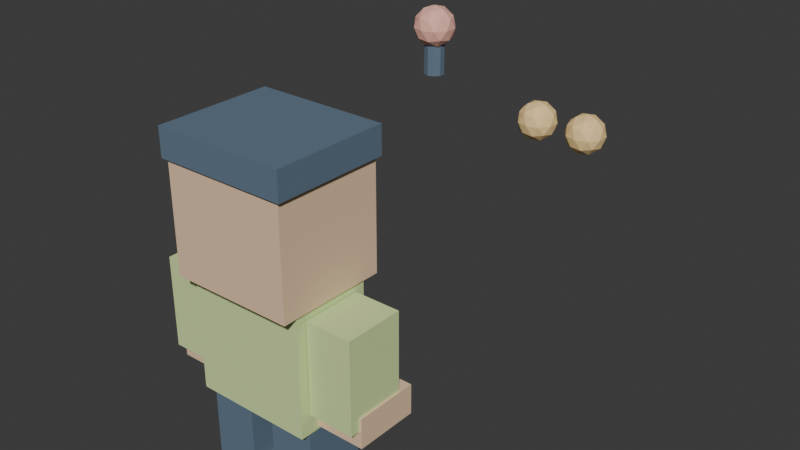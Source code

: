 # Source: arcade.blend  (saved by Blender 5.2.44; exported with 4.5.12 LTS)
import bpy
from mathutils import Matrix  # noqa: F401  (used for matrix-valued properties, if any)

bpy.ops.wm.read_factory_settings(use_empty=True)
scene = bpy.context.scene
scene.name = 'Scene'

# ---- collections
col_collection = bpy.data.collections.new('Collection'); scene.collection.children.link(col_collection)

# ---- materials (node trees are filled in below, after node groups)
mat_lime_003 = bpy.data.materials.new('lime.003')
mat_lime_003.diffuse_color = (0.66, 0.82, 0.37, 1.0)
mat_skin_003 = bpy.data.materials.new('skin.003')
mat_skin_003.diffuse_color = (0.86, 0.61, 0.4, 1.0)
mat_ink_003 = bpy.data.materials.new('ink.003')
mat_ink_003.diffuse_color = (0.12, 0.18, 0.25, 1.0)
mat_cream_003 = bpy.data.materials.new('cream.003')
mat_cream_003.diffuse_color = (0.93, 0.87, 0.71, 1.0)
mat_coral_003 = bpy.data.materials.new('coral.003')
mat_coral_003.diffuse_color = (0.91, 0.48, 0.39, 1.0)
mat_gold_003 = bpy.data.materials.new('gold.003')
mat_gold_003.diffuse_color = (0.96, 0.68, 0.31, 1.0)

# ---- material node trees
mat_lime_003.use_nodes = True; mat_lime_003.node_tree.nodes.clear()
_N = mat_lime_003.node_tree.nodes; _L = mat_lime_003.node_tree.links
n0 = _N.new('ShaderNodeBsdfPrincipled'); n0.name = 'Principled BSDF'; n0.location = (-200, 100)
n0.inputs[0].default_value = (0.66, 0.82, 0.37, 1.0)
n0.inputs[2].default_value = 0.82
n0.inputs[10].default_value = 0.005
n1 = _N.new('ShaderNodeOutputMaterial'); n1.name = 'Material Output'; n1.location = (200, 100)
_L.new(n0.outputs[0], n1.inputs[0])
n1.is_active_output = True
mat_skin_003.use_nodes = True; mat_skin_003.node_tree.nodes.clear()
_N = mat_skin_003.node_tree.nodes; _L = mat_skin_003.node_tree.links
n0 = _N.new('ShaderNodeBsdfPrincipled'); n0.name = 'Principled BSDF'; n0.location = (-200, 100)
n0.inputs[0].default_value = (0.86, 0.61, 0.4, 1.0)
n0.inputs[2].default_value = 0.82
n0.inputs[10].default_value = 0.005
n1 = _N.new('ShaderNodeOutputMaterial'); n1.name = 'Material Output'; n1.location = (200, 100)
_L.new(n0.outputs[0], n1.inputs[0])
n1.is_active_output = True
mat_ink_003.use_nodes = True; mat_ink_003.node_tree.nodes.clear()
_N = mat_ink_003.node_tree.nodes; _L = mat_ink_003.node_tree.links
n0 = _N.new('ShaderNodeBsdfPrincipled'); n0.name = 'Principled BSDF'; n0.location = (-200, 100)
n0.inputs[0].default_value = (0.12, 0.18, 0.25, 1.0)
n0.inputs[2].default_value = 0.82
n0.inputs[10].default_value = 0.005
n1 = _N.new('ShaderNodeOutputMaterial'); n1.name = 'Material Output'; n1.location = (200, 100)
_L.new(n0.outputs[0], n1.inputs[0])
n1.is_active_output = True
mat_cream_003.use_nodes = True; mat_cream_003.node_tree.nodes.clear()
_N = mat_cream_003.node_tree.nodes; _L = mat_cream_003.node_tree.links
n0 = _N.new('ShaderNodeBsdfPrincipled'); n0.name = 'Principled BSDF'; n0.location = (-200, 100)
n0.inputs[0].default_value = (0.93, 0.87, 0.71, 1.0)
n0.inputs[2].default_value = 0.82
n0.inputs[10].default_value = 0.005
n1 = _N.new('ShaderNodeOutputMaterial'); n1.name = 'Material Output'; n1.location = (200, 100)
_L.new(n0.outputs[0], n1.inputs[0])
n1.is_active_output = True
mat_coral_003.use_nodes = True; mat_coral_003.node_tree.nodes.clear()
_N = mat_coral_003.node_tree.nodes; _L = mat_coral_003.node_tree.links
n0 = _N.new('ShaderNodeBsdfPrincipled'); n0.name = 'Principled BSDF'; n0.location = (-200, 100)
n0.inputs[0].default_value = (0.91, 0.48, 0.39, 1.0)
n0.inputs[2].default_value = 0.82
n0.inputs[10].default_value = 0.005
n1 = _N.new('ShaderNodeOutputMaterial'); n1.name = 'Material Output'; n1.location = (200, 100)
_L.new(n0.outputs[0], n1.inputs[0])
n1.is_active_output = True
mat_gold_003.use_nodes = True; mat_gold_003.node_tree.nodes.clear()
_N = mat_gold_003.node_tree.nodes; _L = mat_gold_003.node_tree.links
n0 = _N.new('ShaderNodeBsdfPrincipled'); n0.name = 'Principled BSDF'; n0.location = (-200, 100)
n0.inputs[0].default_value = (0.96, 0.68, 0.31, 1.0)
n0.inputs[2].default_value = 0.82
n0.inputs[10].default_value = 0.005
n1 = _N.new('ShaderNodeOutputMaterial'); n1.name = 'Material Output'; n1.location = (200, 100)
_L.new(n0.outputs[0], n1.inputs[0])
n1.is_active_output = True

# ---- world
world_world = bpy.data.worlds.new('World'); scene.world = world_world
world_world.use_nodes = True; world_world.node_tree.nodes.clear()
_N = world_world.node_tree.nodes; _L = world_world.node_tree.links
n0 = _N.new('ShaderNodeOutputWorld'); n0.name = 'World Output'; n0.location = (200, 100)
n1 = _N.new('ShaderNodeBackground'); n1.name = 'Background'; n1.location = (-200, 100)
n1.inputs[0].default_value = (0.05088, 0.05088, 0.05088, 1.0)
_L.new(n1.outputs[0], n0.inputs[0])
n0.is_active_output = True
world_world.color = (0.05088, 0.05088, 0.05088)
world_world.sun_shadow_jitter_overblur = 0.0

# ---- meshes
me_cube_052 = bpy.data.meshes.new('Cube.052')
me_cube_052.from_pydata([(-0.3, -0.2, -0.32), (-0.3, -0.2, 0.32), (-0.3, 0.2, -0.32), (-0.3, 0.2, 0.32), (0.3, -0.2, -0.32), (0.3, -0.2, 0.32), (0.3, 0.2, -0.32), (0.3, 0.2, 0.32)], [], [(0, 1, 3, 2), (2, 3, 7, 6), (6, 7, 5, 4), (4, 5, 1, 0), (2, 6, 4, 0), (7, 3, 1, 5)])
_uv = me_cube_052.uv_layers.new(name='UVMap')
_uv.uv.foreach_set('vector', [0.375, 0.0, 0.625, 0.0, 0.625, 0.25, 0.375, 0.25, 0.375, 0.25, 0.625, 0.25, 0.625, 0.5, 0.375, 0.5, 0.375, 0.5, 0.625, 0.5, 0.625, 0.75, 0.375, 0.75, 0.375, 0.75, 0.625, 0.75, 0.625, 1.0, 0.375, 1.0, 0.125, 0.5, 0.375, 0.5, 0.375, 0.75, 0.125, 0.75, 0.625, 0.5, 0.875, 0.5, 0.875, 0.75, 0.625, 0.75])
me_cube_052.materials.append(mat_lime_003)
me_cube_052.update()
me_cube_053 = bpy.data.meshes.new('Cube.053')
me_cube_053.from_pydata([(-0.31, -0.275, -0.29), (-0.31, -0.275, 0.29), (-0.31, 0.275, -0.29), (-0.31, 0.275, 0.29), (0.31, -0.275, -0.29), (0.31, -0.275, 0.29), (0.31, 0.275, -0.29), (0.31, 0.275, 0.29)], [], [(0, 1, 3, 2), (2, 3, 7, 6), (6, 7, 5, 4), (4, 5, 1, 0), (2, 6, 4, 0), (7, 3, 1, 5)])
_uv = me_cube_053.uv_layers.new(name='UVMap')
_uv.uv.foreach_set('vector', [0.375, 0.0, 0.625, 0.0, 0.625, 0.25, 0.375, 0.25, 0.375, 0.25, 0.625, 0.25, 0.625, 0.5, 0.375, 0.5, 0.375, 0.5, 0.625, 0.5, 0.625, 0.75, 0.375, 0.75, 0.375, 0.75, 0.625, 0.75, 0.625, 1.0, 0.375, 1.0, 0.125, 0.5, 0.375, 0.5, 0.375, 0.75, 0.125, 0.75, 0.625, 0.5, 0.875, 0.5, 0.875, 0.75, 0.625, 0.75])
me_cube_053.materials.append(mat_skin_003)
me_cube_053.update()
me_cube_054 = bpy.data.meshes.new('Cube.054')
me_cube_054.from_pydata([(-0.33, -0.29, -0.07), (-0.33, -0.29, 0.07), (-0.33, 0.29, -0.07), (-0.33, 0.29, 0.07), (0.33, -0.29, -0.07), (0.33, -0.29, 0.07), (0.33, 0.29, -0.07), (0.33, 0.29, 0.07)], [], [(0, 1, 3, 2), (2, 3, 7, 6), (6, 7, 5, 4), (4, 5, 1, 0), (2, 6, 4, 0), (7, 3, 1, 5)])
_uv = me_cube_054.uv_layers.new(name='UVMap')
_uv.uv.foreach_set('vector', [0.375, 0.0, 0.625, 0.0, 0.625, 0.25, 0.375, 0.25, 0.375, 0.25, 0.625, 0.25, 0.625, 0.5, 0.375, 0.5, 0.375, 0.5, 0.625, 0.5, 0.625, 0.75, 0.375, 0.75, 0.375, 0.75, 0.625, 0.75, 0.625, 1.0, 0.375, 1.0, 0.125, 0.5, 0.375, 0.5, 0.375, 0.75, 0.125, 0.75, 0.625, 0.5, 0.875, 0.5, 0.875, 0.75, 0.625, 0.75])
me_cube_054.materials.append(mat_ink_003)
me_cube_054.update()
me_cube_055 = bpy.data.meshes.new('Cube.055')
me_cube_055.from_pydata([(-0.035, -0.015, -0.035), (-0.035, -0.015, 0.035), (-0.035, 0.015, -0.035), (-0.035, 0.015, 0.035), (0.035, -0.015, -0.035), (0.035, -0.015, 0.035), (0.035, 0.015, -0.035), (0.035, 0.015, 0.035)], [], [(0, 1, 3, 2), (2, 3, 7, 6), (6, 7, 5, 4), (4, 5, 1, 0), (2, 6, 4, 0), (7, 3, 1, 5)])
_uv = me_cube_055.uv_layers.new(name='UVMap')
_uv.uv.foreach_set('vector', [0.375, 0.0, 0.625, 0.0, 0.625, 0.25, 0.375, 0.25, 0.375, 0.25, 0.625, 0.25, 0.625, 0.5, 0.375, 0.5, 0.375, 0.5, 0.625, 0.5, 0.625, 0.75, 0.375, 0.75, 0.375, 0.75, 0.625, 0.75, 0.625, 1.0, 0.375, 1.0, 0.125, 0.5, 0.375, 0.5, 0.375, 0.75, 0.125, 0.75, 0.625, 0.5, 0.875, 0.5, 0.875, 0.75, 0.625, 0.75])
me_cube_055.materials.append(mat_ink_003)
me_cube_055.update()
me_cube_056 = bpy.data.meshes.new('Cube.056')
me_cube_056.from_pydata([(-0.035, -0.015, -0.035), (-0.035, -0.015, 0.035), (-0.035, 0.015, -0.035), (-0.035, 0.015, 0.035), (0.035, -0.015, -0.035), (0.035, -0.015, 0.035), (0.035, 0.015, -0.035), (0.035, 0.015, 0.035)], [], [(0, 1, 3, 2), (2, 3, 7, 6), (6, 7, 5, 4), (4, 5, 1, 0), (2, 6, 4, 0), (7, 3, 1, 5)])
_uv = me_cube_056.uv_layers.new(name='UVMap')
_uv.uv.foreach_set('vector', [0.375, 0.0, 0.625, 0.0, 0.625, 0.25, 0.375, 0.25, 0.375, 0.25, 0.625, 0.25, 0.625, 0.5, 0.375, 0.5, 0.375, 0.5, 0.625, 0.5, 0.625, 0.75, 0.375, 0.75, 0.375, 0.75, 0.625, 0.75, 0.625, 1.0, 0.375, 1.0, 0.125, 0.5, 0.375, 0.5, 0.375, 0.75, 0.125, 0.75, 0.625, 0.5, 0.875, 0.5, 0.875, 0.75, 0.625, 0.75])
me_cube_056.materials.append(mat_ink_003)
me_cube_056.update()
me_cube_057 = bpy.data.meshes.new('Cube.057')
me_cube_057.from_pydata([(-0.115, -0.15, -0.23), (-0.115, -0.15, 0.23), (-0.115, 0.15, -0.23), (-0.115, 0.15, 0.23), (0.115, -0.15, -0.23), (0.115, -0.15, 0.23), (0.115, 0.15, -0.23), (0.115, 0.15, 0.23)], [], [(0, 1, 3, 2), (2, 3, 7, 6), (6, 7, 5, 4), (4, 5, 1, 0), (2, 6, 4, 0), (7, 3, 1, 5)])
_uv = me_cube_057.uv_layers.new(name='UVMap')
_uv.uv.foreach_set('vector', [0.375, 0.0, 0.625, 0.0, 0.625, 0.25, 0.375, 0.25, 0.375, 0.25, 0.625, 0.25, 0.625, 0.5, 0.375, 0.5, 0.375, 0.5, 0.625, 0.5, 0.625, 0.75, 0.375, 0.75, 0.375, 0.75, 0.625, 0.75, 0.625, 1.0, 0.375, 1.0, 0.125, 0.5, 0.375, 0.5, 0.375, 0.75, 0.125, 0.75, 0.625, 0.5, 0.875, 0.5, 0.875, 0.75, 0.625, 0.75])
me_cube_057.materials.append(mat_lime_003)
me_cube_057.update()
me_cube_058 = bpy.data.meshes.new('Cube.058')
me_cube_058.from_pydata([(-0.125, -0.16, -0.075), (-0.125, -0.16, 0.075), (-0.125, 0.16, -0.075), (-0.125, 0.16, 0.075), (0.125, -0.16, -0.075), (0.125, -0.16, 0.075), (0.125, 0.16, -0.075), (0.125, 0.16, 0.075)], [], [(0, 1, 3, 2), (2, 3, 7, 6), (6, 7, 5, 4), (4, 5, 1, 0), (2, 6, 4, 0), (7, 3, 1, 5)])
_uv = me_cube_058.uv_layers.new(name='UVMap')
_uv.uv.foreach_set('vector', [0.375, 0.0, 0.625, 0.0, 0.625, 0.25, 0.375, 0.25, 0.375, 0.25, 0.625, 0.25, 0.625, 0.5, 0.375, 0.5, 0.375, 0.5, 0.625, 0.5, 0.625, 0.75, 0.375, 0.75, 0.375, 0.75, 0.625, 0.75, 0.625, 1.0, 0.375, 1.0, 0.125, 0.5, 0.375, 0.5, 0.375, 0.75, 0.125, 0.75, 0.625, 0.5, 0.875, 0.5, 0.875, 0.75, 0.625, 0.75])
me_cube_058.materials.append(mat_skin_003)
me_cube_058.update()
me_cube_059 = bpy.data.meshes.new('Cube.059')
me_cube_059.from_pydata([(-0.115, -0.15, -0.23), (-0.115, -0.15, 0.23), (-0.115, 0.15, -0.23), (-0.115, 0.15, 0.23), (0.115, -0.15, -0.23), (0.115, -0.15, 0.23), (0.115, 0.15, -0.23), (0.115, 0.15, 0.23)], [], [(0, 1, 3, 2), (2, 3, 7, 6), (6, 7, 5, 4), (4, 5, 1, 0), (2, 6, 4, 0), (7, 3, 1, 5)])
_uv = me_cube_059.uv_layers.new(name='UVMap')
_uv.uv.foreach_set('vector', [0.375, 0.0, 0.625, 0.0, 0.625, 0.25, 0.375, 0.25, 0.375, 0.25, 0.625, 0.25, 0.625, 0.5, 0.375, 0.5, 0.375, 0.5, 0.625, 0.5, 0.625, 0.75, 0.375, 0.75, 0.375, 0.75, 0.625, 0.75, 0.625, 1.0, 0.375, 1.0, 0.125, 0.5, 0.375, 0.5, 0.375, 0.75, 0.125, 0.75, 0.625, 0.5, 0.875, 0.5, 0.875, 0.75, 0.625, 0.75])
me_cube_059.materials.append(mat_lime_003)
me_cube_059.update()
me_cube_060 = bpy.data.meshes.new('Cube.060')
me_cube_060.from_pydata([(-0.125, -0.16, -0.075), (-0.125, -0.16, 0.075), (-0.125, 0.16, -0.075), (-0.125, 0.16, 0.075), (0.125, -0.16, -0.075), (0.125, -0.16, 0.075), (0.125, 0.16, -0.075), (0.125, 0.16, 0.075)], [], [(0, 1, 3, 2), (2, 3, 7, 6), (6, 7, 5, 4), (4, 5, 1, 0), (2, 6, 4, 0), (7, 3, 1, 5)])
_uv = me_cube_060.uv_layers.new(name='UVMap')
_uv.uv.foreach_set('vector', [0.375, 0.0, 0.625, 0.0, 0.625, 0.25, 0.375, 0.25, 0.375, 0.25, 0.625, 0.25, 0.625, 0.5, 0.375, 0.5, 0.375, 0.5, 0.625, 0.5, 0.625, 0.75, 0.375, 0.75, 0.375, 0.75, 0.625, 0.75, 0.625, 1.0, 0.375, 1.0, 0.125, 0.5, 0.375, 0.5, 0.375, 0.75, 0.125, 0.75, 0.625, 0.5, 0.875, 0.5, 0.875, 0.75, 0.625, 0.75])
me_cube_060.materials.append(mat_skin_003)
me_cube_060.update()
me_cube_061 = bpy.data.meshes.new('Cube.061')
me_cube_061.from_pydata([(-0.115, -0.15, -0.23), (-0.115, -0.15, 0.23), (-0.115, 0.15, -0.23), (-0.115, 0.15, 0.23), (0.115, -0.15, -0.23), (0.115, -0.15, 0.23), (0.115, 0.15, -0.23), (0.115, 0.15, 0.23)], [], [(0, 1, 3, 2), (2, 3, 7, 6), (6, 7, 5, 4), (4, 5, 1, 0), (2, 6, 4, 0), (7, 3, 1, 5)])
_uv = me_cube_061.uv_layers.new(name='UVMap')
_uv.uv.foreach_set('vector', [0.375, 0.0, 0.625, 0.0, 0.625, 0.25, 0.375, 0.25, 0.375, 0.25, 0.625, 0.25, 0.625, 0.5, 0.375, 0.5, 0.375, 0.5, 0.625, 0.5, 0.625, 0.75, 0.375, 0.75, 0.375, 0.75, 0.625, 0.75, 0.625, 1.0, 0.375, 1.0, 0.125, 0.5, 0.375, 0.5, 0.375, 0.75, 0.125, 0.75, 0.625, 0.5, 0.875, 0.5, 0.875, 0.75, 0.625, 0.75])
me_cube_061.materials.append(mat_ink_003)
me_cube_061.update()
me_cube_062 = bpy.data.meshes.new('Cube.062')
me_cube_062.from_pydata([(-0.125, -0.16, -0.075), (-0.125, -0.16, 0.075), (-0.125, 0.16, -0.075), (-0.125, 0.16, 0.075), (0.125, -0.16, -0.075), (0.125, -0.16, 0.075), (0.125, 0.16, -0.075), (0.125, 0.16, 0.075)], [], [(0, 1, 3, 2), (2, 3, 7, 6), (6, 7, 5, 4), (4, 5, 1, 0), (2, 6, 4, 0), (7, 3, 1, 5)])
_uv = me_cube_062.uv_layers.new(name='UVMap')
_uv.uv.foreach_set('vector', [0.375, 0.0, 0.625, 0.0, 0.625, 0.25, 0.375, 0.25, 0.375, 0.25, 0.625, 0.25, 0.625, 0.5, 0.375, 0.5, 0.375, 0.5, 0.625, 0.5, 0.625, 0.75, 0.375, 0.75, 0.375, 0.75, 0.625, 0.75, 0.625, 1.0, 0.375, 1.0, 0.125, 0.5, 0.375, 0.5, 0.375, 0.75, 0.125, 0.75, 0.625, 0.5, 0.875, 0.5, 0.875, 0.75, 0.625, 0.75])
me_cube_062.materials.append(mat_cream_003)
me_cube_062.update()
me_cube_063 = bpy.data.meshes.new('Cube.063')
me_cube_063.from_pydata([(-0.115, -0.15, -0.23), (-0.115, -0.15, 0.23), (-0.115, 0.15, -0.23), (-0.115, 0.15, 0.23), (0.115, -0.15, -0.23), (0.115, -0.15, 0.23), (0.115, 0.15, -0.23), (0.115, 0.15, 0.23)], [], [(0, 1, 3, 2), (2, 3, 7, 6), (6, 7, 5, 4), (4, 5, 1, 0), (2, 6, 4, 0), (7, 3, 1, 5)])
_uv = me_cube_063.uv_layers.new(name='UVMap')
_uv.uv.foreach_set('vector', [0.375, 0.0, 0.625, 0.0, 0.625, 0.25, 0.375, 0.25, 0.375, 0.25, 0.625, 0.25, 0.625, 0.5, 0.375, 0.5, 0.375, 0.5, 0.625, 0.5, 0.625, 0.75, 0.375, 0.75, 0.375, 0.75, 0.625, 0.75, 0.625, 1.0, 0.375, 1.0, 0.125, 0.5, 0.375, 0.5, 0.375, 0.75, 0.125, 0.75, 0.625, 0.5, 0.875, 0.5, 0.875, 0.75, 0.625, 0.75])
me_cube_063.materials.append(mat_ink_003)
me_cube_063.update()
me_cube_064 = bpy.data.meshes.new('Cube.064')
me_cube_064.from_pydata([(-0.125, -0.16, -0.075), (-0.125, -0.16, 0.075), (-0.125, 0.16, -0.075), (-0.125, 0.16, 0.075), (0.125, -0.16, -0.075), (0.125, -0.16, 0.075), (0.125, 0.16, -0.075), (0.125, 0.16, 0.075)], [], [(0, 1, 3, 2), (2, 3, 7, 6), (6, 7, 5, 4), (4, 5, 1, 0), (2, 6, 4, 0), (7, 3, 1, 5)])
_uv = me_cube_064.uv_layers.new(name='UVMap')
_uv.uv.foreach_set('vector', [0.375, 0.0, 0.625, 0.0, 0.625, 0.25, 0.375, 0.25, 0.375, 0.25, 0.625, 0.25, 0.625, 0.5, 0.375, 0.5, 0.375, 0.5, 0.625, 0.5, 0.625, 0.75, 0.375, 0.75, 0.375, 0.75, 0.625, 0.75, 0.625, 1.0, 0.375, 1.0, 0.125, 0.5, 0.375, 0.5, 0.375, 0.75, 0.125, 0.75, 0.625, 0.5, 0.875, 0.5, 0.875, 0.75, 0.625, 0.75])
me_cube_064.materials.append(mat_cream_003)
me_cube_064.update()
me_cylinder_008 = bpy.data.meshes.new('Cylinder.008')
me_cylinder_008.from_pydata([(0.0, 0.055, -0.125), (0.0, 0.055, 0.125), (0.03233, 0.0445, -0.125), (0.03233, 0.0445, 0.125), (0.05231, 0.017, -0.125), (0.05231, 0.017, 0.125), (0.05231, -0.017, -0.125), (0.05231, -0.017, 0.125), (0.03233, -0.0445, -0.125), (0.03233, -0.0445, 0.125), (0.0, -0.055, -0.125), (0.0, -0.055, 0.125), (-0.03233, -0.0445, -0.125), (-0.03233, -0.0445, 0.125), (-0.05231, -0.017, -0.125), (-0.05231, -0.017, 0.125), (-0.05231, 0.017, -0.125), (-0.05231, 0.017, 0.125), (-0.03233, 0.0445, -0.125), (-0.03233, 0.0445, 0.125)], [], [(0, 1, 3, 2), (2, 3, 5, 4), (4, 5, 7, 6), (6, 7, 9, 8), (8, 9, 11, 10), (10, 11, 13, 12), (12, 13, 15, 14), (14, 15, 17, 16), (3, 1, 19, 17, 15, 13, 11, 9, 7, 5), (16, 17, 19, 18), (18, 19, 1, 0), (0, 2, 4, 6, 8, 10, 12, 14, 16, 18)])
_uv = me_cylinder_008.uv_layers.new(name='UVMap')
_uv.uv.foreach_set('vector', [1.0, 0.5, 1.0, 1.0, 0.9, 1.0, 0.9, 0.5, 0.9, 0.5, 0.9, 1.0, 0.8, 1.0, 0.8, 0.5, 0.8, 0.5, 0.8, 1.0, 0.7, 1.0, 0.7, 0.5, 0.7, 0.5, 0.7, 1.0, 0.6, 1.0, 0.6, 0.5, 0.6, 0.5, 0.6, 1.0, 0.5, 1.0, 0.5, 0.5, 0.5, 0.5, 0.5, 1.0, 0.4, 1.0, 0.4, 0.5, 0.4, 0.5, 0.4, 1.0, 0.3, 1.0, 0.3, 0.5, 0.3, 0.5, 0.3, 1.0, 0.2, 1.0, 0.2, 0.5, 0.3911, 0.4442, 0.25, 0.49, 0.1089, 0.4442, 0.02175, 0.3242, 0.02175, 0.1758, 0.1089, 0.05584, 0.25, 0.01, 0.3911, 0.05584, 0.4783, 0.1758, 0.4783, 0.3242, 0.2, 0.5, 0.2, 1.0, 0.1, 1.0, 0.1, 0.5, 0.1, 0.5, 0.1, 1.0, -7.451e-08, 1.0, -7.451e-08, 0.5, 0.75, 0.49, 0.8911, 0.4442, 0.9783, 0.3242, 0.9783, 0.1758, 0.8911, 0.05584, 0.75, 0.01, 0.6089, 0.05584, 0.5217, 0.1758, 0.5217, 0.3242, 0.6089, 0.4442])
me_cylinder_008.materials.append(mat_ink_003)
me_cylinder_008.update()
me_icosphere_006 = bpy.data.meshes.new('Icosphere.006')
me_icosphere_006.from_pydata([(0.0, 0.0, -0.11), (0.0796, -0.05783, -0.04919), (-0.0304, -0.09357, -0.04919), (-0.09839, 0.0, -0.04919), (-0.0304, 0.09357, -0.04919), (0.0796, 0.05783, -0.04919), (0.0304, -0.09357, 0.04919), (-0.0796, -0.05783, 0.04919), (-0.0796, 0.05783, 0.04919), (0.0304, 0.09357, 0.04919), (0.09839, 0.0, 0.04919), (0.0, 0.0, 0.11), (-0.01787, -0.055, -0.09357), (0.04679, -0.03399, -0.09357), (0.02892, -0.08899, -0.05783), (0.09357, 0.0, -0.05783), (0.04679, 0.03399, -0.09357), (-0.05783, 0.0, -0.09357), (-0.0757, -0.055, -0.05783), (-0.01787, 0.055, -0.09357), (-0.0757, 0.055, -0.05783), (0.02892, 0.08899, -0.05783), (0.1046, -0.03399, 0.0), (0.1046, 0.03399, 0.0), (0.0, -0.11, 0.0), (0.06466, -0.08899, 0.0), (-0.1046, -0.03399, 0.0), (-0.06466, -0.08899, 0.0), (-0.06466, 0.08899, 0.0), (-0.1046, 0.03399, 0.0), (0.06466, 0.08899, 0.0), (0.0, 0.11, 0.0), (0.0757, -0.055, 0.05783), (-0.02892, -0.08899, 0.05783), (-0.09357, 0.0, 0.05783), (-0.02892, 0.08899, 0.05783), (0.0757, 0.055, 0.05783), (0.01787, -0.055, 0.09357), (0.05783, 0.0, 0.09357), (-0.04679, -0.03399, 0.09357), (-0.04679, 0.03399, 0.09357), (0.01787, 0.055, 0.09357)], [], [(0, 13, 12), (1, 13, 15), (0, 12, 17), (0, 17, 19), (0, 19, 16), (1, 15, 22), (2, 14, 24), (3, 18, 26), (4, 20, 28), (5, 21, 30), (1, 22, 25), (2, 24, 27), (3, 26, 29), (4, 28, 31), (5, 30, 23), (6, 32, 37), (7, 33, 39), (8, 34, 40), (9, 35, 41), (10, 36, 38), (38, 41, 11), (38, 36, 41), (36, 9, 41), (41, 40, 11), (41, 35, 40), (35, 8, 40), (40, 39, 11), (40, 34, 39), (34, 7, 39), (39, 37, 11), (39, 33, 37), (33, 6, 37), (37, 38, 11), (37, 32, 38), (32, 10, 38), (23, 36, 10), (23, 30, 36), (30, 9, 36), (31, 35, 9), (31, 28, 35), (28, 8, 35), (29, 34, 8), (29, 26, 34), (26, 7, 34), (27, 33, 7), (27, 24, 33), (24, 6, 33), (25, 32, 6), (25, 22, 32), (22, 10, 32), (30, 31, 9), (30, 21, 31), (21, 4, 31), (28, 29, 8), (28, 20, 29), (20, 3, 29), (26, 27, 7), (26, 18, 27), (18, 2, 27), (24, 25, 6), (24, 14, 25), (14, 1, 25), (22, 23, 10), (22, 15, 23), (15, 5, 23), (16, 21, 5), (16, 19, 21), (19, 4, 21), (19, 20, 4), (19, 17, 20), (17, 3, 20), (17, 18, 3), (17, 12, 18), (12, 2, 18), (15, 16, 5), (15, 13, 16), (13, 0, 16), (12, 14, 2), (12, 13, 14), (13, 1, 14)])
_uv = me_icosphere_006.uv_layers.new(name='UVMap')
_uv.uv.foreach_set('vector', [0.1818, 0.0, 0.2273, 0.07873, 0.1364, 0.07873, 0.2727, 0.1575, 0.3182, 0.07873, 0.3636, 0.1575, 0.9091, 0.0, 0.9545, 0.07873, 0.8636, 0.07873, 0.7273, 0.0, 0.7727, 0.07873, 0.6818, 0.07873, 0.5455, 0.0, 0.5909, 0.07873, 0.5, 0.07873, 0.2727, 0.1575, 0.3636, 0.1575, 0.3182, 0.2362, 0.09091, 0.1575, 0.1818, 0.1575, 0.1364, 0.2362, 0.8182, 0.1575, 0.9091, 0.1575, 0.8636, 0.2362, 0.6364, 0.1575, 0.7273, 0.1575, 0.6818, 0.2362, 0.4545, 0.1575, 0.5455, 0.1575, 0.5, 0.2362, 0.2727, 0.1575, 0.3182, 0.2362, 0.2273, 0.2362, 0.09091, 0.1575, 0.1364, 0.2362, 0.04546, 0.2362, 0.8182, 0.1575, 0.8636, 0.2362, 0.7727, 0.2362, 0.6364, 0.1575, 0.6818, 0.2362, 0.5909, 0.2362, 0.4545, 0.1575, 0.5, 0.2362, 0.4091, 0.2362, 0.1818, 0.3149, 0.2727, 0.3149, 0.2273, 0.3937, 0.0, 0.3149, 0.09091, 0.3149, 0.04546, 0.3937, 0.7273, 0.3149, 0.8182, 0.3149, 0.7727, 0.3937, 0.5455, 0.3149, 0.6364, 0.3149, 0.5909, 0.3937, 0.3636, 0.3149, 0.4545, 0.3149, 0.4091, 0.3937, 0.4091, 0.3937, 0.5, 0.3937, 0.4545, 0.4724, 0.4091, 0.3937, 0.4545, 0.3149, 0.5, 0.3937, 0.4545, 0.3149, 0.5455, 0.3149, 0.5, 0.3937, 0.5909, 0.3937, 0.6818, 0.3937, 0.6364, 0.4724, 0.5909, 0.3937, 0.6364, 0.3149, 0.6818, 0.3937, 0.6364, 0.3149, 0.7273, 0.3149, 0.6818, 0.3937, 0.7727, 0.3937, 0.8636, 0.3937, 0.8182, 0.4724, 0.7727, 0.3937, 0.8182, 0.3149, 0.8636, 0.3937, 0.8182, 0.3149, 0.9091, 0.3149, 0.8636, 0.3937, 0.04546, 0.3937, 0.1364, 0.3937, 0.09091, 0.4724, 0.04546, 0.3937, 0.09091, 0.3149, 0.1364, 0.3937, 0.09091, 0.3149, 0.1818, 0.3149, 0.1364, 0.3937, 0.2273, 0.3937, 0.3182, 0.3937, 0.2727, 0.4724, 0.2273, 0.3937, 0.2727, 0.3149, 0.3182, 0.3937, 0.2727, 0.3149, 0.3636, 0.3149, 0.3182, 0.3937, 0.4091, 0.2362, 0.4545, 0.3149, 0.3636, 0.3149, 0.4091, 0.2362, 0.5, 0.2362, 0.4545, 0.3149, 0.5, 0.2362, 0.5455, 0.3149, 0.4545, 0.3149, 0.5909, 0.2362, 0.6364, 0.3149, 0.5455, 0.3149, 0.5909, 0.2362, 0.6818, 0.2362, 0.6364, 0.3149, 0.6818, 0.2362, 0.7273, 0.3149, 0.6364, 0.3149, 0.7727, 0.2362, 0.8182, 0.3149, 0.7273, 0.3149, 0.7727, 0.2362, 0.8636, 0.2362, 0.8182, 0.3149, 0.8636, 0.2362, 0.9091, 0.3149, 0.8182, 0.3149, 0.04546, 0.2362, 0.09091, 0.3149, 0.0, 0.3149, 0.04546, 0.2362, 0.1364, 0.2362, 0.09091, 0.3149, 0.1364, 0.2362, 0.1818, 0.3149, 0.09091, 0.3149, 0.2273, 0.2362, 0.2727, 0.3149, 0.1818, 0.3149, 0.2273, 0.2362, 0.3182, 0.2362, 0.2727, 0.3149, 0.3182, 0.2362, 0.3636, 0.3149, 0.2727, 0.3149, 0.5, 0.2362, 0.5909, 0.2362, 0.5455, 0.3149, 0.5, 0.2362, 0.5455, 0.1575, 0.5909, 0.2362, 0.5455, 0.1575, 0.6364, 0.1575, 0.5909, 0.2362, 0.6818, 0.2362, 0.7727, 0.2362, 0.7273, 0.3149, 0.6818, 0.2362, 0.7273, 0.1575, 0.7727, 0.2362, 0.7273, 0.1575, 0.8182, 0.1575, 0.7727, 0.2362, 0.8636, 0.2362, 0.9545, 0.2362, 0.9091, 0.3149, 0.8636, 0.2362, 0.9091, 0.1575, 0.9545, 0.2362, 0.9091, 0.1575, 1.0, 0.1575, 0.9545, 0.2362, 0.1364, 0.2362, 0.2273, 0.2362, 0.1818, 0.3149, 0.1364, 0.2362, 0.1818, 0.1575, 0.2273, 0.2362, 0.1818, 0.1575, 0.2727, 0.1575, 0.2273, 0.2362, 0.3182, 0.2362, 0.4091, 0.2362, 0.3636, 0.3149, 0.3182, 0.2362, 0.3636, 0.1575, 0.4091, 0.2362, 0.3636, 0.1575, 0.4545, 0.1575, 0.4091, 0.2362, 0.5, 0.07873, 0.5455, 0.1575, 0.4545, 0.1575, 0.5, 0.07873, 0.5909, 0.07873, 0.5455, 0.1575, 0.5909, 0.07873, 0.6364, 0.1575, 0.5455, 0.1575, 0.6818, 0.07873, 0.7273, 0.1575, 0.6364, 0.1575, 0.6818, 0.07873, 0.7727, 0.07873, 0.7273, 0.1575, 0.7727, 0.07873, 0.8182, 0.1575, 0.7273, 0.1575, 0.8636, 0.07873, 0.9091, 0.1575, 0.8182, 0.1575, 0.8636, 0.07873, 0.9545, 0.07873, 0.9091, 0.1575, 0.9545, 0.07873, 1.0, 0.1575, 0.9091, 0.1575, 0.3636, 0.1575, 0.4091, 0.07873, 0.4545, 0.1575, 0.3636, 0.1575, 0.3182, 0.07873, 0.4091, 0.07873, 0.3182, 0.07873, 0.3636, 0.0, 0.4091, 0.07873, 0.1364, 0.07873, 0.1818, 0.1575, 0.09091, 0.1575, 0.1364, 0.07873, 0.2273, 0.07873, 0.1818, 0.1575, 0.2273, 0.07873, 0.2727, 0.1575, 0.1818, 0.1575])
me_icosphere_006.materials.append(mat_coral_003)
me_icosphere_006.update()
me_icosphere_007 = bpy.data.meshes.new('Icosphere.007')
me_icosphere_007.from_pydata([(0.0, 0.0, -0.1), (0.07236, -0.05257, -0.04472), (-0.02764, -0.08506, -0.04472), (-0.08944, 0.0, -0.04472), (-0.02764, 0.08506, -0.04472), (0.07236, 0.05257, -0.04472), (0.02764, -0.08506, 0.04472), (-0.07236, -0.05257, 0.04472), (-0.07236, 0.05257, 0.04472), (0.02764, 0.08506, 0.04472), (0.08944, 0.0, 0.04472), (0.0, 0.0, 0.1), (-0.01625, -0.05, -0.08507), (0.04253, -0.0309, -0.08507), (0.02629, -0.0809, -0.05257), (0.08506, 0.0, -0.05257), (0.04253, 0.0309, -0.08507), (-0.05257, 0.0, -0.08507), (-0.06882, -0.05, -0.05257), (-0.01625, 0.05, -0.08507), (-0.06882, 0.05, -0.05257), (0.02629, 0.0809, -0.05257), (0.09511, -0.0309, 0.0), (0.09511, 0.0309, 0.0), (0.0, -0.1, 0.0), (0.05878, -0.0809, 0.0), (-0.09511, -0.0309, 0.0), (-0.05878, -0.0809, 0.0), (-0.05878, 0.0809, 0.0), (-0.09511, 0.0309, 0.0), (0.05878, 0.0809, 0.0), (0.0, 0.1, 0.0), (0.06882, -0.05, 0.05257), (-0.02629, -0.0809, 0.05257), (-0.08506, 0.0, 0.05257), (-0.02629, 0.0809, 0.05257), (0.06882, 0.05, 0.05257), (0.01625, -0.05, 0.08507), (0.05257, 0.0, 0.08507), (-0.04253, -0.0309, 0.08507), (-0.04253, 0.0309, 0.08507), (0.01625, 0.05, 0.08507)], [], [(0, 13, 12), (1, 13, 15), (0, 12, 17), (0, 17, 19), (0, 19, 16), (1, 15, 22), (2, 14, 24), (3, 18, 26), (4, 20, 28), (5, 21, 30), (1, 22, 25), (2, 24, 27), (3, 26, 29), (4, 28, 31), (5, 30, 23), (6, 32, 37), (7, 33, 39), (8, 34, 40), (9, 35, 41), (10, 36, 38), (38, 41, 11), (38, 36, 41), (36, 9, 41), (41, 40, 11), (41, 35, 40), (35, 8, 40), (40, 39, 11), (40, 34, 39), (34, 7, 39), (39, 37, 11), (39, 33, 37), (33, 6, 37), (37, 38, 11), (37, 32, 38), (32, 10, 38), (23, 36, 10), (23, 30, 36), (30, 9, 36), (31, 35, 9), (31, 28, 35), (28, 8, 35), (29, 34, 8), (29, 26, 34), (26, 7, 34), (27, 33, 7), (27, 24, 33), (24, 6, 33), (25, 32, 6), (25, 22, 32), (22, 10, 32), (30, 31, 9), (30, 21, 31), (21, 4, 31), (28, 29, 8), (28, 20, 29), (20, 3, 29), (26, 27, 7), (26, 18, 27), (18, 2, 27), (24, 25, 6), (24, 14, 25), (14, 1, 25), (22, 23, 10), (22, 15, 23), (15, 5, 23), (16, 21, 5), (16, 19, 21), (19, 4, 21), (19, 20, 4), (19, 17, 20), (17, 3, 20), (17, 18, 3), (17, 12, 18), (12, 2, 18), (15, 16, 5), (15, 13, 16), (13, 0, 16), (12, 14, 2), (12, 13, 14), (13, 1, 14)])
_uv = me_icosphere_007.uv_layers.new(name='UVMap')
_uv.uv.foreach_set('vector', [0.1818, 0.0, 0.2273, 0.07873, 0.1364, 0.07873, 0.2727, 0.1575, 0.3182, 0.07873, 0.3636, 0.1575, 0.9091, 0.0, 0.9545, 0.07873, 0.8636, 0.07873, 0.7273, 0.0, 0.7727, 0.07873, 0.6818, 0.07873, 0.5455, 0.0, 0.5909, 0.07873, 0.5, 0.07873, 0.2727, 0.1575, 0.3636, 0.1575, 0.3182, 0.2362, 0.09091, 0.1575, 0.1818, 0.1575, 0.1364, 0.2362, 0.8182, 0.1575, 0.9091, 0.1575, 0.8636, 0.2362, 0.6364, 0.1575, 0.7273, 0.1575, 0.6818, 0.2362, 0.4545, 0.1575, 0.5455, 0.1575, 0.5, 0.2362, 0.2727, 0.1575, 0.3182, 0.2362, 0.2273, 0.2362, 0.09091, 0.1575, 0.1364, 0.2362, 0.04546, 0.2362, 0.8182, 0.1575, 0.8636, 0.2362, 0.7727, 0.2362, 0.6364, 0.1575, 0.6818, 0.2362, 0.5909, 0.2362, 0.4545, 0.1575, 0.5, 0.2362, 0.4091, 0.2362, 0.1818, 0.3149, 0.2727, 0.3149, 0.2273, 0.3937, 0.0, 0.3149, 0.09091, 0.3149, 0.04546, 0.3937, 0.7273, 0.3149, 0.8182, 0.3149, 0.7727, 0.3937, 0.5455, 0.3149, 0.6364, 0.3149, 0.5909, 0.3937, 0.3636, 0.3149, 0.4545, 0.3149, 0.4091, 0.3937, 0.4091, 0.3937, 0.5, 0.3937, 0.4545, 0.4724, 0.4091, 0.3937, 0.4545, 0.3149, 0.5, 0.3937, 0.4545, 0.3149, 0.5455, 0.3149, 0.5, 0.3937, 0.5909, 0.3937, 0.6818, 0.3937, 0.6364, 0.4724, 0.5909, 0.3937, 0.6364, 0.3149, 0.6818, 0.3937, 0.6364, 0.3149, 0.7273, 0.3149, 0.6818, 0.3937, 0.7727, 0.3937, 0.8636, 0.3937, 0.8182, 0.4724, 0.7727, 0.3937, 0.8182, 0.3149, 0.8636, 0.3937, 0.8182, 0.3149, 0.9091, 0.3149, 0.8636, 0.3937, 0.04546, 0.3937, 0.1364, 0.3937, 0.09091, 0.4724, 0.04546, 0.3937, 0.09091, 0.3149, 0.1364, 0.3937, 0.09091, 0.3149, 0.1818, 0.3149, 0.1364, 0.3937, 0.2273, 0.3937, 0.3182, 0.3937, 0.2727, 0.4724, 0.2273, 0.3937, 0.2727, 0.3149, 0.3182, 0.3937, 0.2727, 0.3149, 0.3636, 0.3149, 0.3182, 0.3937, 0.4091, 0.2362, 0.4545, 0.3149, 0.3636, 0.3149, 0.4091, 0.2362, 0.5, 0.2362, 0.4545, 0.3149, 0.5, 0.2362, 0.5455, 0.3149, 0.4545, 0.3149, 0.5909, 0.2362, 0.6364, 0.3149, 0.5455, 0.3149, 0.5909, 0.2362, 0.6818, 0.2362, 0.6364, 0.3149, 0.6818, 0.2362, 0.7273, 0.3149, 0.6364, 0.3149, 0.7727, 0.2362, 0.8182, 0.3149, 0.7273, 0.3149, 0.7727, 0.2362, 0.8636, 0.2362, 0.8182, 0.3149, 0.8636, 0.2362, 0.9091, 0.3149, 0.8182, 0.3149, 0.04546, 0.2362, 0.09091, 0.3149, 0.0, 0.3149, 0.04546, 0.2362, 0.1364, 0.2362, 0.09091, 0.3149, 0.1364, 0.2362, 0.1818, 0.3149, 0.09091, 0.3149, 0.2273, 0.2362, 0.2727, 0.3149, 0.1818, 0.3149, 0.2273, 0.2362, 0.3182, 0.2362, 0.2727, 0.3149, 0.3182, 0.2362, 0.3636, 0.3149, 0.2727, 0.3149, 0.5, 0.2362, 0.5909, 0.2362, 0.5455, 0.3149, 0.5, 0.2362, 0.5455, 0.1575, 0.5909, 0.2362, 0.5455, 0.1575, 0.6364, 0.1575, 0.5909, 0.2362, 0.6818, 0.2362, 0.7727, 0.2362, 0.7273, 0.3149, 0.6818, 0.2362, 0.7273, 0.1575, 0.7727, 0.2362, 0.7273, 0.1575, 0.8182, 0.1575, 0.7727, 0.2362, 0.8636, 0.2362, 0.9545, 0.2362, 0.9091, 0.3149, 0.8636, 0.2362, 0.9091, 0.1575, 0.9545, 0.2362, 0.9091, 0.1575, 1.0, 0.1575, 0.9545, 0.2362, 0.1364, 0.2362, 0.2273, 0.2362, 0.1818, 0.3149, 0.1364, 0.2362, 0.1818, 0.1575, 0.2273, 0.2362, 0.1818, 0.1575, 0.2727, 0.1575, 0.2273, 0.2362, 0.3182, 0.2362, 0.4091, 0.2362, 0.3636, 0.3149, 0.3182, 0.2362, 0.3636, 0.1575, 0.4091, 0.2362, 0.3636, 0.1575, 0.4545, 0.1575, 0.4091, 0.2362, 0.5, 0.07873, 0.5455, 0.1575, 0.4545, 0.1575, 0.5, 0.07873, 0.5909, 0.07873, 0.5455, 0.1575, 0.5909, 0.07873, 0.6364, 0.1575, 0.5455, 0.1575, 0.6818, 0.07873, 0.7273, 0.1575, 0.6364, 0.1575, 0.6818, 0.07873, 0.7727, 0.07873, 0.7273, 0.1575, 0.7727, 0.07873, 0.8182, 0.1575, 0.7273, 0.1575, 0.8636, 0.07873, 0.9091, 0.1575, 0.8182, 0.1575, 0.8636, 0.07873, 0.9545, 0.07873, 0.9091, 0.1575, 0.9545, 0.07873, 1.0, 0.1575, 0.9091, 0.1575, 0.3636, 0.1575, 0.4091, 0.07873, 0.4545, 0.1575, 0.3636, 0.1575, 0.3182, 0.07873, 0.4091, 0.07873, 0.3182, 0.07873, 0.3636, 0.0, 0.4091, 0.07873, 0.1364, 0.07873, 0.1818, 0.1575, 0.09091, 0.1575, 0.1364, 0.07873, 0.2273, 0.07873, 0.1818, 0.1575, 0.2273, 0.07873, 0.2727, 0.1575, 0.1818, 0.1575])
me_icosphere_007.materials.append(mat_gold_003)
me_icosphere_007.update()
me_icosphere_008 = bpy.data.meshes.new('Icosphere.008')
me_icosphere_008.from_pydata([(0.0, 0.0, -0.1), (0.07236, -0.05257, -0.04472), (-0.02764, -0.08506, -0.04472), (-0.08944, 0.0, -0.04472), (-0.02764, 0.08506, -0.04472), (0.07236, 0.05257, -0.04472), (0.02764, -0.08506, 0.04472), (-0.07236, -0.05257, 0.04472), (-0.07236, 0.05257, 0.04472), (0.02764, 0.08506, 0.04472), (0.08944, 0.0, 0.04472), (0.0, 0.0, 0.1), (-0.01625, -0.05, -0.08507), (0.04253, -0.0309, -0.08507), (0.02629, -0.0809, -0.05257), (0.08506, 0.0, -0.05257), (0.04253, 0.0309, -0.08507), (-0.05257, 0.0, -0.08507), (-0.06882, -0.05, -0.05257), (-0.01625, 0.05, -0.08507), (-0.06882, 0.05, -0.05257), (0.02629, 0.0809, -0.05257), (0.09511, -0.0309, 0.0), (0.09511, 0.0309, 0.0), (0.0, -0.1, 0.0), (0.05878, -0.0809, 0.0), (-0.09511, -0.0309, 0.0), (-0.05878, -0.0809, 0.0), (-0.05878, 0.0809, 0.0), (-0.09511, 0.0309, 0.0), (0.05878, 0.0809, 0.0), (0.0, 0.1, 0.0), (0.06882, -0.05, 0.05257), (-0.02629, -0.0809, 0.05257), (-0.08506, 0.0, 0.05257), (-0.02629, 0.0809, 0.05257), (0.06882, 0.05, 0.05257), (0.01625, -0.05, 0.08507), (0.05257, 0.0, 0.08507), (-0.04253, -0.0309, 0.08507), (-0.04253, 0.0309, 0.08507), (0.01625, 0.05, 0.08507)], [], [(0, 13, 12), (1, 13, 15), (0, 12, 17), (0, 17, 19), (0, 19, 16), (1, 15, 22), (2, 14, 24), (3, 18, 26), (4, 20, 28), (5, 21, 30), (1, 22, 25), (2, 24, 27), (3, 26, 29), (4, 28, 31), (5, 30, 23), (6, 32, 37), (7, 33, 39), (8, 34, 40), (9, 35, 41), (10, 36, 38), (38, 41, 11), (38, 36, 41), (36, 9, 41), (41, 40, 11), (41, 35, 40), (35, 8, 40), (40, 39, 11), (40, 34, 39), (34, 7, 39), (39, 37, 11), (39, 33, 37), (33, 6, 37), (37, 38, 11), (37, 32, 38), (32, 10, 38), (23, 36, 10), (23, 30, 36), (30, 9, 36), (31, 35, 9), (31, 28, 35), (28, 8, 35), (29, 34, 8), (29, 26, 34), (26, 7, 34), (27, 33, 7), (27, 24, 33), (24, 6, 33), (25, 32, 6), (25, 22, 32), (22, 10, 32), (30, 31, 9), (30, 21, 31), (21, 4, 31), (28, 29, 8), (28, 20, 29), (20, 3, 29), (26, 27, 7), (26, 18, 27), (18, 2, 27), (24, 25, 6), (24, 14, 25), (14, 1, 25), (22, 23, 10), (22, 15, 23), (15, 5, 23), (16, 21, 5), (16, 19, 21), (19, 4, 21), (19, 20, 4), (19, 17, 20), (17, 3, 20), (17, 18, 3), (17, 12, 18), (12, 2, 18), (15, 16, 5), (15, 13, 16), (13, 0, 16), (12, 14, 2), (12, 13, 14), (13, 1, 14)])
_uv = me_icosphere_008.uv_layers.new(name='UVMap')
_uv.uv.foreach_set('vector', [0.1818, 0.0, 0.2273, 0.07873, 0.1364, 0.07873, 0.2727, 0.1575, 0.3182, 0.07873, 0.3636, 0.1575, 0.9091, 0.0, 0.9545, 0.07873, 0.8636, 0.07873, 0.7273, 0.0, 0.7727, 0.07873, 0.6818, 0.07873, 0.5455, 0.0, 0.5909, 0.07873, 0.5, 0.07873, 0.2727, 0.1575, 0.3636, 0.1575, 0.3182, 0.2362, 0.09091, 0.1575, 0.1818, 0.1575, 0.1364, 0.2362, 0.8182, 0.1575, 0.9091, 0.1575, 0.8636, 0.2362, 0.6364, 0.1575, 0.7273, 0.1575, 0.6818, 0.2362, 0.4545, 0.1575, 0.5455, 0.1575, 0.5, 0.2362, 0.2727, 0.1575, 0.3182, 0.2362, 0.2273, 0.2362, 0.09091, 0.1575, 0.1364, 0.2362, 0.04546, 0.2362, 0.8182, 0.1575, 0.8636, 0.2362, 0.7727, 0.2362, 0.6364, 0.1575, 0.6818, 0.2362, 0.5909, 0.2362, 0.4545, 0.1575, 0.5, 0.2362, 0.4091, 0.2362, 0.1818, 0.3149, 0.2727, 0.3149, 0.2273, 0.3937, 0.0, 0.3149, 0.09091, 0.3149, 0.04546, 0.3937, 0.7273, 0.3149, 0.8182, 0.3149, 0.7727, 0.3937, 0.5455, 0.3149, 0.6364, 0.3149, 0.5909, 0.3937, 0.3636, 0.3149, 0.4545, 0.3149, 0.4091, 0.3937, 0.4091, 0.3937, 0.5, 0.3937, 0.4545, 0.4724, 0.4091, 0.3937, 0.4545, 0.3149, 0.5, 0.3937, 0.4545, 0.3149, 0.5455, 0.3149, 0.5, 0.3937, 0.5909, 0.3937, 0.6818, 0.3937, 0.6364, 0.4724, 0.5909, 0.3937, 0.6364, 0.3149, 0.6818, 0.3937, 0.6364, 0.3149, 0.7273, 0.3149, 0.6818, 0.3937, 0.7727, 0.3937, 0.8636, 0.3937, 0.8182, 0.4724, 0.7727, 0.3937, 0.8182, 0.3149, 0.8636, 0.3937, 0.8182, 0.3149, 0.9091, 0.3149, 0.8636, 0.3937, 0.04546, 0.3937, 0.1364, 0.3937, 0.09091, 0.4724, 0.04546, 0.3937, 0.09091, 0.3149, 0.1364, 0.3937, 0.09091, 0.3149, 0.1818, 0.3149, 0.1364, 0.3937, 0.2273, 0.3937, 0.3182, 0.3937, 0.2727, 0.4724, 0.2273, 0.3937, 0.2727, 0.3149, 0.3182, 0.3937, 0.2727, 0.3149, 0.3636, 0.3149, 0.3182, 0.3937, 0.4091, 0.2362, 0.4545, 0.3149, 0.3636, 0.3149, 0.4091, 0.2362, 0.5, 0.2362, 0.4545, 0.3149, 0.5, 0.2362, 0.5455, 0.3149, 0.4545, 0.3149, 0.5909, 0.2362, 0.6364, 0.3149, 0.5455, 0.3149, 0.5909, 0.2362, 0.6818, 0.2362, 0.6364, 0.3149, 0.6818, 0.2362, 0.7273, 0.3149, 0.6364, 0.3149, 0.7727, 0.2362, 0.8182, 0.3149, 0.7273, 0.3149, 0.7727, 0.2362, 0.8636, 0.2362, 0.8182, 0.3149, 0.8636, 0.2362, 0.9091, 0.3149, 0.8182, 0.3149, 0.04546, 0.2362, 0.09091, 0.3149, 0.0, 0.3149, 0.04546, 0.2362, 0.1364, 0.2362, 0.09091, 0.3149, 0.1364, 0.2362, 0.1818, 0.3149, 0.09091, 0.3149, 0.2273, 0.2362, 0.2727, 0.3149, 0.1818, 0.3149, 0.2273, 0.2362, 0.3182, 0.2362, 0.2727, 0.3149, 0.3182, 0.2362, 0.3636, 0.3149, 0.2727, 0.3149, 0.5, 0.2362, 0.5909, 0.2362, 0.5455, 0.3149, 0.5, 0.2362, 0.5455, 0.1575, 0.5909, 0.2362, 0.5455, 0.1575, 0.6364, 0.1575, 0.5909, 0.2362, 0.6818, 0.2362, 0.7727, 0.2362, 0.7273, 0.3149, 0.6818, 0.2362, 0.7273, 0.1575, 0.7727, 0.2362, 0.7273, 0.1575, 0.8182, 0.1575, 0.7727, 0.2362, 0.8636, 0.2362, 0.9545, 0.2362, 0.9091, 0.3149, 0.8636, 0.2362, 0.9091, 0.1575, 0.9545, 0.2362, 0.9091, 0.1575, 1.0, 0.1575, 0.9545, 0.2362, 0.1364, 0.2362, 0.2273, 0.2362, 0.1818, 0.3149, 0.1364, 0.2362, 0.1818, 0.1575, 0.2273, 0.2362, 0.1818, 0.1575, 0.2727, 0.1575, 0.2273, 0.2362, 0.3182, 0.2362, 0.4091, 0.2362, 0.3636, 0.3149, 0.3182, 0.2362, 0.3636, 0.1575, 0.4091, 0.2362, 0.3636, 0.1575, 0.4545, 0.1575, 0.4091, 0.2362, 0.5, 0.07873, 0.5455, 0.1575, 0.4545, 0.1575, 0.5, 0.07873, 0.5909, 0.07873, 0.5455, 0.1575, 0.5909, 0.07873, 0.6364, 0.1575, 0.5455, 0.1575, 0.6818, 0.07873, 0.7273, 0.1575, 0.6364, 0.1575, 0.6818, 0.07873, 0.7727, 0.07873, 0.7273, 0.1575, 0.7727, 0.07873, 0.8182, 0.1575, 0.7273, 0.1575, 0.8636, 0.07873, 0.9091, 0.1575, 0.8182, 0.1575, 0.8636, 0.07873, 0.9545, 0.07873, 0.9091, 0.1575, 0.9545, 0.07873, 1.0, 0.1575, 0.9091, 0.1575, 0.3636, 0.1575, 0.4091, 0.07873, 0.4545, 0.1575, 0.3636, 0.1575, 0.3182, 0.07873, 0.4091, 0.07873, 0.3182, 0.07873, 0.3636, 0.0, 0.4091, 0.07873, 0.1364, 0.07873, 0.1818, 0.1575, 0.09091, 0.1575, 0.1364, 0.07873, 0.2273, 0.07873, 0.1818, 0.1575, 0.2273, 0.07873, 0.2727, 0.1575, 0.1818, 0.1575])
me_icosphere_008.materials.append(mat_gold_003)
me_icosphere_008.update()
me_cube_065 = bpy.data.meshes.new('Cube.065')
me_cube_065.from_pydata([(-0.06, -0.0125, -0.06), (-0.06, -0.0125, 0.06), (-0.06, 0.0125, -0.06), (-0.06, 0.0125, 0.06), (0.06, -0.0125, -0.06), (0.06, -0.0125, 0.06), (0.06, 0.0125, -0.06), (0.06, 0.0125, 0.06)], [], [(0, 1, 3, 2), (2, 3, 7, 6), (6, 7, 5, 4), (4, 5, 1, 0), (2, 6, 4, 0), (7, 3, 1, 5)])
_uv = me_cube_065.uv_layers.new(name='UVMap')
_uv.uv.foreach_set('vector', [0.375, 0.0, 0.625, 0.0, 0.625, 0.25, 0.375, 0.25, 0.375, 0.25, 0.625, 0.25, 0.625, 0.5, 0.375, 0.5, 0.375, 0.5, 0.625, 0.5, 0.625, 0.75, 0.375, 0.75, 0.375, 0.75, 0.625, 0.75, 0.625, 1.0, 0.375, 1.0, 0.125, 0.5, 0.375, 0.5, 0.375, 0.75, 0.125, 0.75, 0.625, 0.5, 0.875, 0.5, 0.875, 0.75, 0.625, 0.75])
me_cube_065.materials.append(mat_lime_003)
me_cube_065.update()
me_cube_066 = bpy.data.meshes.new('Cube.066')
me_cube_066.from_pydata([(-0.06, -0.0125, -0.06), (-0.06, -0.0125, 0.06), (-0.06, 0.0125, -0.06), (-0.06, 0.0125, 0.06), (0.06, -0.0125, -0.06), (0.06, -0.0125, 0.06), (0.06, 0.0125, -0.06), (0.06, 0.0125, 0.06)], [], [(0, 1, 3, 2), (2, 3, 7, 6), (6, 7, 5, 4), (4, 5, 1, 0), (2, 6, 4, 0), (7, 3, 1, 5)])
_uv = me_cube_066.uv_layers.new(name='UVMap')
_uv.uv.foreach_set('vector', [0.375, 0.0, 0.625, 0.0, 0.625, 0.25, 0.375, 0.25, 0.375, 0.25, 0.625, 0.25, 0.625, 0.5, 0.375, 0.5, 0.375, 0.5, 0.625, 0.5, 0.625, 0.75, 0.375, 0.75, 0.375, 0.75, 0.625, 0.75, 0.625, 1.0, 0.375, 1.0, 0.125, 0.5, 0.375, 0.5, 0.375, 0.75, 0.125, 0.75, 0.625, 0.5, 0.875, 0.5, 0.875, 0.75, 0.625, 0.75])
me_cube_066.materials.append(mat_lime_003)
me_cube_066.update()
me_cube_067 = bpy.data.meshes.new('Cube.067')
me_cube_067.from_pydata([(-0.06, -0.0125, -0.06), (-0.06, -0.0125, 0.06), (-0.06, 0.0125, -0.06), (-0.06, 0.0125, 0.06), (0.06, -0.0125, -0.06), (0.06, -0.0125, 0.06), (0.06, 0.0125, -0.06), (0.06, 0.0125, 0.06)], [], [(0, 1, 3, 2), (2, 3, 7, 6), (6, 7, 5, 4), (4, 5, 1, 0), (2, 6, 4, 0), (7, 3, 1, 5)])
_uv = me_cube_067.uv_layers.new(name='UVMap')
_uv.uv.foreach_set('vector', [0.375, 0.0, 0.625, 0.0, 0.625, 0.25, 0.375, 0.25, 0.375, 0.25, 0.625, 0.25, 0.625, 0.5, 0.375, 0.5, 0.375, 0.5, 0.625, 0.5, 0.625, 0.75, 0.375, 0.75, 0.375, 0.75, 0.625, 0.75, 0.625, 1.0, 0.375, 1.0, 0.125, 0.5, 0.375, 0.5, 0.375, 0.75, 0.125, 0.75, 0.625, 0.5, 0.875, 0.5, 0.875, 0.75, 0.625, 0.75])
me_cube_067.materials.append(mat_lime_003)
me_cube_067.update()
me_cube_068 = bpy.data.meshes.new('Cube.068')
me_cube_068.from_pydata([(-0.06, -0.0125, -0.06), (-0.06, -0.0125, 0.06), (-0.06, 0.0125, -0.06), (-0.06, 0.0125, 0.06), (0.06, -0.0125, -0.06), (0.06, -0.0125, 0.06), (0.06, 0.0125, -0.06), (0.06, 0.0125, 0.06)], [], [(0, 1, 3, 2), (2, 3, 7, 6), (6, 7, 5, 4), (4, 5, 1, 0), (2, 6, 4, 0), (7, 3, 1, 5)])
_uv = me_cube_068.uv_layers.new(name='UVMap')
_uv.uv.foreach_set('vector', [0.375, 0.0, 0.625, 0.0, 0.625, 0.25, 0.375, 0.25, 0.375, 0.25, 0.625, 0.25, 0.625, 0.5, 0.375, 0.5, 0.375, 0.5, 0.625, 0.5, 0.625, 0.75, 0.375, 0.75, 0.375, 0.75, 0.625, 0.75, 0.625, 1.0, 0.375, 1.0, 0.125, 0.5, 0.375, 0.5, 0.375, 0.75, 0.125, 0.75, 0.625, 0.5, 0.875, 0.5, 0.875, 0.75, 0.625, 0.75])
me_cube_068.materials.append(mat_lime_003)
me_cube_068.update()
me_cube_069 = bpy.data.meshes.new('Cube.069')
me_cube_069.from_pydata([(-0.06, -0.0125, -0.06), (-0.06, -0.0125, 0.06), (-0.06, 0.0125, -0.06), (-0.06, 0.0125, 0.06), (0.06, -0.0125, -0.06), (0.06, -0.0125, 0.06), (0.06, 0.0125, -0.06), (0.06, 0.0125, 0.06)], [], [(0, 1, 3, 2), (2, 3, 7, 6), (6, 7, 5, 4), (4, 5, 1, 0), (2, 6, 4, 0), (7, 3, 1, 5)])
_uv = me_cube_069.uv_layers.new(name='UVMap')
_uv.uv.foreach_set('vector', [0.375, 0.0, 0.625, 0.0, 0.625, 0.25, 0.375, 0.25, 0.375, 0.25, 0.625, 0.25, 0.625, 0.5, 0.375, 0.5, 0.375, 0.5, 0.625, 0.5, 0.625, 0.75, 0.375, 0.75, 0.375, 0.75, 0.625, 0.75, 0.625, 1.0, 0.375, 1.0, 0.125, 0.5, 0.375, 0.5, 0.375, 0.75, 0.125, 0.75, 0.625, 0.5, 0.875, 0.5, 0.875, 0.75, 0.625, 0.75])
me_cube_069.materials.append(mat_lime_003)
me_cube_069.update()
me_cube_070 = bpy.data.meshes.new('Cube.070')
me_cube_070.from_pydata([(-0.06, -0.0125, -0.06), (-0.06, -0.0125, 0.06), (-0.06, 0.0125, -0.06), (-0.06, 0.0125, 0.06), (0.06, -0.0125, -0.06), (0.06, -0.0125, 0.06), (0.06, 0.0125, -0.06), (0.06, 0.0125, 0.06)], [], [(0, 1, 3, 2), (2, 3, 7, 6), (6, 7, 5, 4), (4, 5, 1, 0), (2, 6, 4, 0), (7, 3, 1, 5)])
_uv = me_cube_070.uv_layers.new(name='UVMap')
_uv.uv.foreach_set('vector', [0.375, 0.0, 0.625, 0.0, 0.625, 0.25, 0.375, 0.25, 0.375, 0.25, 0.625, 0.25, 0.625, 0.5, 0.375, 0.5, 0.375, 0.5, 0.625, 0.5, 0.625, 0.75, 0.375, 0.75, 0.375, 0.75, 0.625, 0.75, 0.625, 1.0, 0.375, 1.0, 0.125, 0.5, 0.375, 0.5, 0.375, 0.75, 0.125, 0.75, 0.625, 0.5, 0.875, 0.5, 0.875, 0.75, 0.625, 0.75])
me_cube_070.materials.append(mat_lime_003)
me_cube_070.update()

# ---- objects
ob_playerrig = bpy.data.objects.new('PlayerRig', None)
ob_preview_body = bpy.data.objects.new('Preview_body', me_cube_052)
ob_preview_head = bpy.data.objects.new('Preview_head', me_cube_053)
ob_preview_hair = bpy.data.objects.new('Preview_hair', me_cube_054)
ob_preview_eye = bpy.data.objects.new('Preview_eye', me_cube_055)
ob_preview_eye_001 = bpy.data.objects.new('Preview_eye.001', me_cube_056)
ob_leftarm = bpy.data.objects.new('LeftArm', None)
ob_preview_leftarm = bpy.data.objects.new('Preview_LeftArm', me_cube_057)
ob_preview_tip = bpy.data.objects.new('Preview_tip', me_cube_058)
ob_rightarm = bpy.data.objects.new('RightArm', None)
ob_preview_rightarm = bpy.data.objects.new('Preview_RightArm', me_cube_059)
ob_preview_tip_001 = bpy.data.objects.new('Preview_tip.001', me_cube_060)
ob_leftleg = bpy.data.objects.new('LeftLeg', None)
ob_preview_leftleg = bpy.data.objects.new('Preview_LeftLeg', me_cube_061)
ob_preview_tip_002 = bpy.data.objects.new('Preview_tip.002', me_cube_062)
ob_rightleg = bpy.data.objects.new('RightLeg', None)
ob_preview_rightleg = bpy.data.objects.new('Preview_RightLeg', me_cube_063)
ob_preview_tip_003 = bpy.data.objects.new('Preview_tip.003', me_cube_064)
ob_cabinetjoystick = bpy.data.objects.new('CabinetJoystick', None)
ob_joystick_stem = bpy.data.objects.new('Joystick_stem', me_cylinder_008)
ob_joystick_grip = bpy.data.objects.new('Joystick_grip', me_icosphere_006)
ob_arcade_button = bpy.data.objects.new('Arcade_button', me_icosphere_007)
ob_arcade_button_001 = bpy.data.objects.new('Arcade_button.001', me_icosphere_008)
ob_screen_pixel = bpy.data.objects.new('Screen_pixel', me_cube_065)
ob_screen_pixel_001 = bpy.data.objects.new('Screen_pixel.001', me_cube_066)
ob_screen_pixel_002 = bpy.data.objects.new('Screen_pixel.002', me_cube_067)
ob_screen_pixel_003 = bpy.data.objects.new('Screen_pixel.003', me_cube_068)
ob_screen_pixel_004 = bpy.data.objects.new('Screen_pixel.004', me_cube_069)
ob_screen_pixel_005 = bpy.data.objects.new('Screen_pixel.005', me_cube_070)

# ---- transforms, parenting, visibility, modifiers, constraints
ob_playerrig.location = (0.0, -2.5, 0.1)
ob_playerrig.rotation_mode = 'QUATERNION'
ob_playerrig.rotation_quaternion = (-4.371e-08, 0.0, 0.0, -1.0)
ob_preview_body.parent = ob_playerrig
ob_preview_body.location = (0.0, 0.0, 0.95)
ob_preview_body.rotation_mode = 'QUATERNION'
ob_preview_body.rotation_quaternion = (1.0, 0.0, 0.0, 0.0)
ob_preview_head.parent = ob_playerrig
ob_preview_head.location = (0.0, 0.0, 1.52)
ob_preview_head.rotation_mode = 'QUATERNION'
ob_preview_head.rotation_quaternion = (1.0, 0.0, 0.0, 0.0)
ob_preview_hair.parent = ob_playerrig
ob_preview_hair.location = (0.0, 0.0, 1.84)
ob_preview_hair.rotation_mode = 'QUATERNION'
ob_preview_hair.rotation_quaternion = (1.0, 0.0, 0.0, 0.0)
ob_preview_eye.parent = ob_playerrig
ob_preview_eye.location = (-0.14, -0.28, 1.52)
ob_preview_eye.rotation_mode = 'QUATERNION'
ob_preview_eye.rotation_quaternion = (1.0, 0.0, 0.0, 0.0)
ob_preview_eye_001.parent = ob_playerrig
ob_preview_eye_001.location = (0.14, -0.28, 1.52)
ob_preview_eye_001.rotation_mode = 'QUATERNION'
ob_preview_eye_001.rotation_quaternion = (1.0, 0.0, 0.0, 0.0)
ob_leftarm.parent = ob_playerrig
ob_leftarm.location = (-0.42, 0.0, 1.18)
ob_leftarm.rotation_mode = 'QUATERNION'
ob_leftarm.rotation_quaternion = (1.0, 0.0, 0.0, 0.0)
ob_preview_leftarm.parent = ob_leftarm
ob_preview_leftarm.location = (0.0, 0.0, -0.22)
ob_preview_leftarm.rotation_mode = 'QUATERNION'
ob_preview_leftarm.rotation_quaternion = (1.0, 0.0, 0.0, 0.0)
ob_preview_tip.parent = ob_leftarm
ob_preview_tip.location = (0.0, -0.06, -0.46)
ob_preview_tip.rotation_mode = 'QUATERNION'
ob_preview_tip.rotation_quaternion = (1.0, 0.0, 0.0, 0.0)
ob_rightarm.parent = ob_playerrig
ob_rightarm.location = (0.42, 0.0, 1.18)
ob_rightarm.rotation_mode = 'QUATERNION'
ob_rightarm.rotation_quaternion = (1.0, 0.0, 0.0, 0.0)
ob_preview_rightarm.parent = ob_rightarm
ob_preview_rightarm.location = (0.0, 0.0, -0.22)
ob_preview_rightarm.rotation_mode = 'QUATERNION'
ob_preview_rightarm.rotation_quaternion = (1.0, 0.0, 0.0, 0.0)
ob_preview_tip_001.parent = ob_rightarm
ob_preview_tip_001.location = (0.0, -0.06, -0.46)
ob_preview_tip_001.rotation_mode = 'QUATERNION'
ob_preview_tip_001.rotation_quaternion = (1.0, 0.0, 0.0, 0.0)
ob_leftleg.parent = ob_playerrig
ob_leftleg.location = (-0.18, 0.0, 0.67)
ob_leftleg.rotation_mode = 'QUATERNION'
ob_leftleg.rotation_quaternion = (1.0, 0.0, 0.0, 0.0)
ob_preview_leftleg.parent = ob_leftleg
ob_preview_leftleg.location = (0.0, 0.0, -0.22)
ob_preview_leftleg.rotation_mode = 'QUATERNION'
ob_preview_leftleg.rotation_quaternion = (1.0, 0.0, 0.0, 0.0)
ob_preview_tip_002.parent = ob_leftleg
ob_preview_tip_002.location = (0.0, -0.06, -0.46)
ob_preview_tip_002.rotation_mode = 'QUATERNION'
ob_preview_tip_002.rotation_quaternion = (1.0, 0.0, 0.0, 0.0)
ob_rightleg.parent = ob_playerrig
ob_rightleg.location = (0.18, 0.0, 0.67)
ob_rightleg.rotation_mode = 'QUATERNION'
ob_rightleg.rotation_quaternion = (1.0, 0.0, 0.0, 0.0)
ob_preview_rightleg.parent = ob_rightleg
ob_preview_rightleg.location = (0.0, 0.0, -0.22)
ob_preview_rightleg.rotation_mode = 'QUATERNION'
ob_preview_rightleg.rotation_quaternion = (1.0, 0.0, 0.0, 0.0)
ob_preview_tip_003.parent = ob_rightleg
ob_preview_tip_003.location = (0.0, -0.06, -0.46)
ob_preview_tip_003.rotation_mode = 'QUATERNION'
ob_preview_tip_003.rotation_quaternion = (1.0, 0.0, 0.0, 0.0)
ob_cabinetjoystick.location = (-0.37, -0.98, 1.73)
ob_cabinetjoystick.rotation_mode = 'QUATERNION'
ob_cabinetjoystick.rotation_quaternion = (1.0, 0.0, 0.0, 0.0)
ob_joystick_stem.parent = ob_cabinetjoystick
ob_joystick_stem.location = (0.0, 0.0, 0.125)
ob_joystick_stem.rotation_mode = 'QUATERNION'
ob_joystick_stem.rotation_quaternion = (-4.371e-08, 0.0, 0.0, 1.0)
ob_joystick_grip.parent = ob_cabinetjoystick
ob_joystick_grip.location = (0.0, 0.0, 0.25)
ob_joystick_grip.rotation_mode = 'QUATERNION'
ob_joystick_grip.rotation_quaternion = (1.0, 0.0, 0.0, 0.0)
ob_arcade_button.location = (0.3, -1.02, 1.65)
ob_arcade_button.rotation_mode = 'QUATERNION'
ob_arcade_button.rotation_quaternion = (1.0, 0.0, 0.0, 0.0)
ob_arcade_button_001.location = (0.57, -1.02, 1.65)
ob_arcade_button_001.rotation_mode = 'QUATERNION'
ob_arcade_button_001.rotation_quaternion = (1.0, 0.0, 0.0, 0.0)
ob_screen_pixel.location = (-0.43, -0.755, 2.18)
ob_screen_pixel.rotation_mode = 'QUATERNION'
ob_screen_pixel.rotation_quaternion = (1.0, 0.0, 0.0, 0.0)
ob_screen_pixel.scale = (0.001, 0.001, 0.001)
ob_screen_pixel_001.location = (-0.26, -0.755, 2.36)
ob_screen_pixel_001.rotation_mode = 'QUATERNION'
ob_screen_pixel_001.rotation_quaternion = (1.0, 0.0, 0.0, 0.0)
ob_screen_pixel_001.scale = (0.001, 0.001, 0.001)
ob_screen_pixel_002.location = (-0.09, -0.755, 2.18)
ob_screen_pixel_002.rotation_mode = 'QUATERNION'
ob_screen_pixel_002.rotation_quaternion = (1.0, 0.0, 0.0, 0.0)
ob_screen_pixel_002.scale = (0.001, 0.001, 0.001)
ob_screen_pixel_003.location = (0.08, -0.755, 2.36)
ob_screen_pixel_003.rotation_mode = 'QUATERNION'
ob_screen_pixel_003.rotation_quaternion = (1.0, 0.0, 0.0, 0.0)
ob_screen_pixel_003.scale = (0.001, 0.001, 0.001)
ob_screen_pixel_004.location = (0.25, -0.755, 2.18)
ob_screen_pixel_004.rotation_mode = 'QUATERNION'
ob_screen_pixel_004.rotation_quaternion = (1.0, 0.0, 0.0, 0.0)
ob_screen_pixel_004.scale = (0.001, 0.001, 0.001)
ob_screen_pixel_005.location = (0.42, -0.755, 2.36)
ob_screen_pixel_005.rotation_mode = 'QUATERNION'
ob_screen_pixel_005.rotation_quaternion = (1.0, 0.0, 0.0, 0.0)
ob_screen_pixel_005.scale = (0.001, 0.001, 0.001)

# ---- collection membership
col_collection.objects.link(ob_playerrig)
col_collection.objects.link(ob_preview_body)
col_collection.objects.link(ob_preview_head)
col_collection.objects.link(ob_preview_hair)
col_collection.objects.link(ob_preview_eye)
col_collection.objects.link(ob_preview_eye_001)
col_collection.objects.link(ob_leftarm)
col_collection.objects.link(ob_preview_leftarm)
col_collection.objects.link(ob_preview_tip)
col_collection.objects.link(ob_rightarm)
col_collection.objects.link(ob_preview_rightarm)
col_collection.objects.link(ob_preview_tip_001)
col_collection.objects.link(ob_leftleg)
col_collection.objects.link(ob_preview_leftleg)
col_collection.objects.link(ob_preview_tip_002)
col_collection.objects.link(ob_rightleg)
col_collection.objects.link(ob_preview_rightleg)
col_collection.objects.link(ob_preview_tip_003)
col_collection.objects.link(ob_cabinetjoystick)
col_collection.objects.link(ob_joystick_stem)
col_collection.objects.link(ob_joystick_grip)
col_collection.objects.link(ob_arcade_button)
col_collection.objects.link(ob_arcade_button_001)
col_collection.objects.link(ob_screen_pixel)
col_collection.objects.link(ob_screen_pixel_001)
col_collection.objects.link(ob_screen_pixel_002)
col_collection.objects.link(ob_screen_pixel_003)
col_collection.objects.link(ob_screen_pixel_004)
col_collection.objects.link(ob_screen_pixel_005)

# ---- scene / render settings (as saved in the file)
scene.frame_start = 0; scene.frame_end = 126; scene.frame_set(0)
scene.render.engine = 'BLENDER_EEVEE_NEXT'
scene.render.fps = 30
scene.render.bake_bias = 0.0
scene.render.bake_samples = 0
scene.render.compositor_device = 'GPU'
scene.eevee.use_volume_custom_range = False
scene.eevee.fast_gi_thickness_near = 0.1
scene.eevee.fast_gi_thickness_far = 0.0
scene.eevee.ray_tracing_options.screen_trace_thickness = 0.1
bpy.context.view_layer.update()

# ---- added for rendering (the .blend has no active camera and no usable light): camera, sun
cam_auto = bpy.data.cameras.new('AutoCamera')
cam_auto.lens = 50.0
cam_auto.sensor_width = 36.0
cam_auto.clip_end = 1000.0
ob_auto_camera = bpy.data.objects.new('AutoCamera', cam_auto)
scene.collection.objects.link(ob_auto_camera)
ob_auto_camera.location = (3.00359, -5.30474, 3.65236)
ob_auto_camera.rotation_euler = (1.09748, -7.21219e-08, 0.694738)
scene.camera = ob_auto_camera
light_auto_sun = bpy.data.lights.new('AutoSun', 'SUN')
light_auto_sun.energy = 3.0
light_auto_sun.angle = 0.0523599
ob_auto_sun = bpy.data.objects.new('AutoSun', light_auto_sun)
scene.collection.objects.link(ob_auto_sun)
ob_auto_sun.rotation_euler = (0.872665, 0.174533, 0.523599)
bpy.context.view_layer.update()
